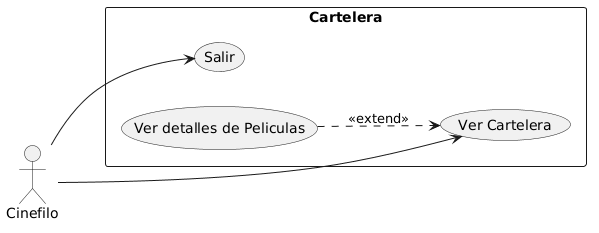

The diagram above was rendered by PlantUML. Its source (embedded in the PNG):
@startuml
left to right direction

rectangle "Cartelera" {
  usecase "Ver Cartelera" as UC1
  usecase "Ver detalles de Peliculas" as UC2
  usecase "Salir" as UC3
}
Cinefilo --> UC1
Cinefilo --> UC3
UC2 ..> UC1 : <<extend>>
@enduml